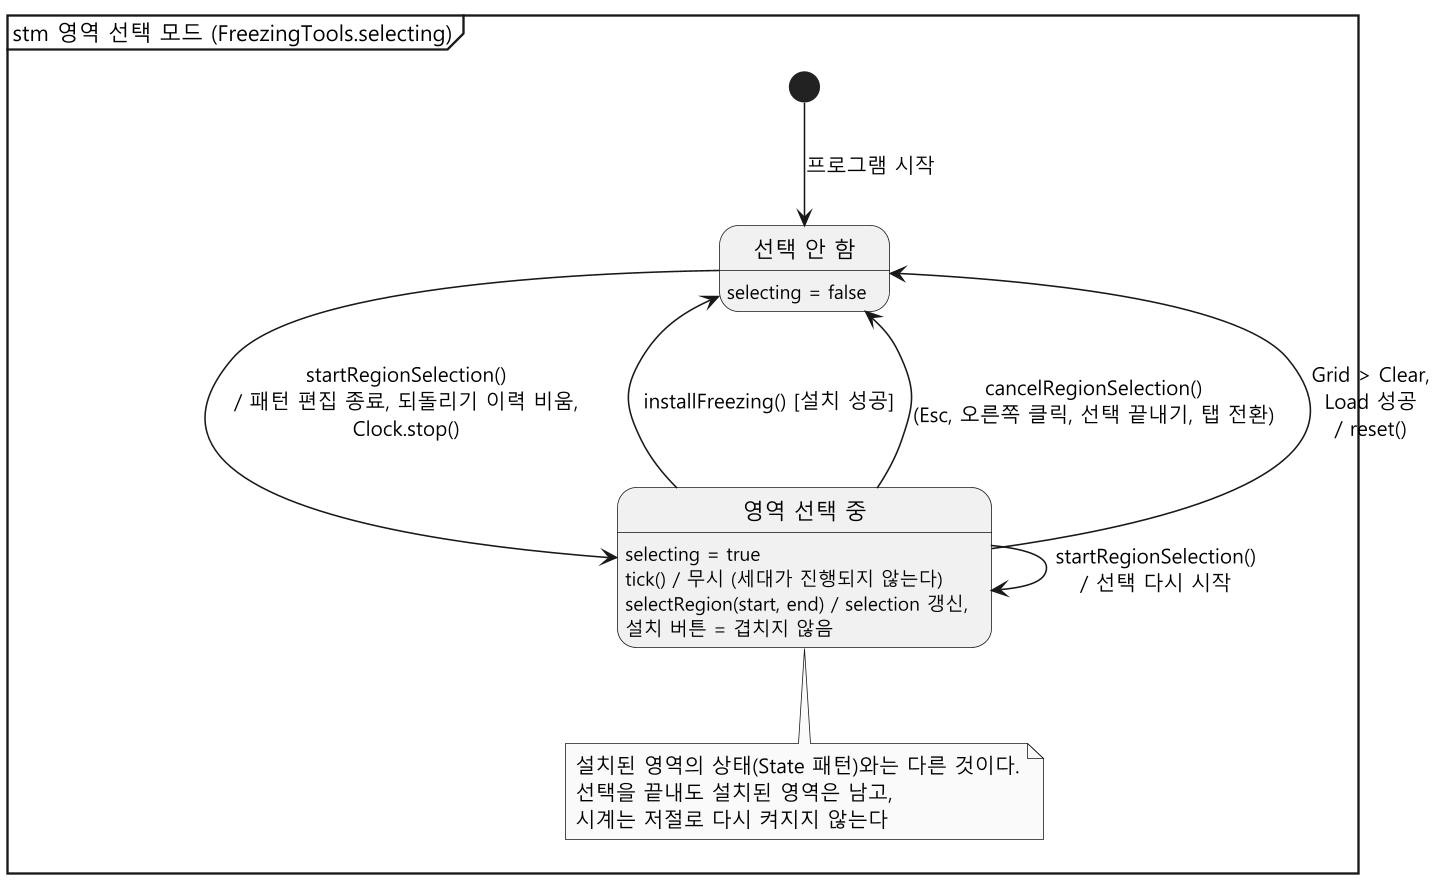

The diagram above was rendered by PlantUML. Its source (embedded in the PNG):
@startuml state-selection
skinparam monochrome true
skinparam dpi 150
skinparam shadowing false
skinparam defaultFontName "Malgun Gothic"
hide empty description
mainframe stm 영역 선택 모드 (FreezingTools.selecting)

state "선택 안 함" as Idle
Idle : selecting = false

state "영역 선택 중" as Selecting
Selecting : selecting = true
Selecting : tick() / 무시 (세대가 진행되지 않는다)
Selecting : selectRegion(start, end) / selection 갱신,
Selecting : 설치 버튼 = 겹치지 않음

[*] --> Idle : 프로그램 시작

Idle --> Selecting : startRegionSelection()\n/ 패턴 편집 종료, 되돌리기 이력 비움,\nClock.stop()
Selecting --> Selecting : startRegionSelection()\n/ 선택 다시 시작
Selecting --> Idle : installFreezing() [설치 성공]
Selecting --> Idle : cancelRegionSelection()\n(Esc, 오른쪽 클릭, 선택 끝내기, 탭 전환)
Selecting --> Idle : Grid > Clear,\nLoad 성공\n/ reset()

note bottom of Selecting
  설치된 영역의 상태(State 패턴)와는 다른 것이다.
  선택을 끝내도 설치된 영역은 남고,
  시계는 저절로 다시 켜지지 않는다
end note
@enduml